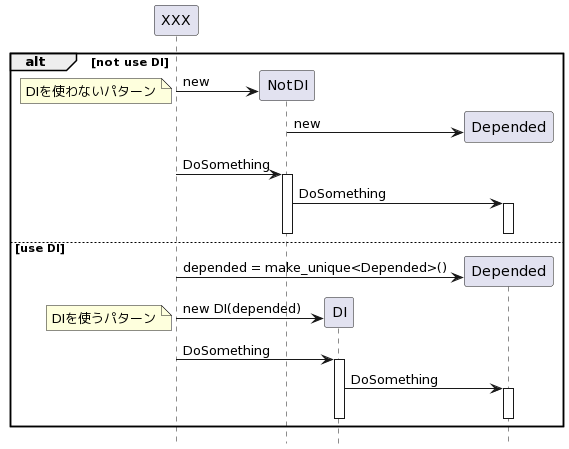

The diagram above was rendered by PlantUML. Its source (embedded in the PNG):
@startuml
hide footbox

participant XXX
participant NotDI
participant DI

alt not use DI

    create NotDI
    XXX -> NotDI : new

    note left: DIを使わないパターン

    create Depended
    NotDI -> Depended : new

    XXX -> NotDI : DoSomething
    activate NotDI

        NotDI -> Depended : DoSomething
        activate Depended
        deactivate Depended

    deactivate NotDI

else use DI

    create Depended
    XXX -> Depended : depended = make_unique<Depended>()

    create DI
    XXX -> DI : new DI(depended)

    note left: DIを使うパターン

    XXX -> DI : DoSomething
    activate DI

        DI -> Depended : DoSomething
        activate Depended
        deactivate Depended

    deactivate DI
end
@enduml